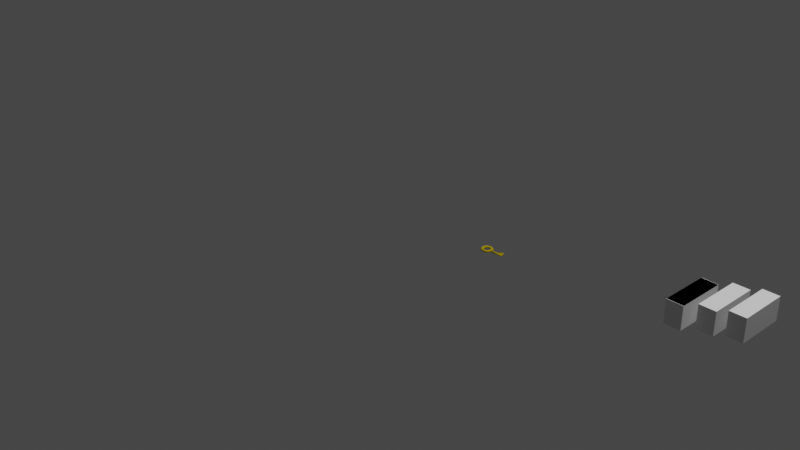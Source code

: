# Source: key.blend  (saved by Blender 2.93.20; exported with 4.5.12 LTS)
import bpy
from mathutils import Matrix  # noqa: F401  (used for matrix-valued properties, if any)

bpy.ops.wm.read_factory_settings(use_empty=True)
scene = bpy.context.scene
scene.name = 'Scene'

# ---- collections
col_collection = bpy.data.collections.new('Collection'); scene.collection.children.link(col_collection)

# ---- materials (node trees are filled in below, after node groups)
mat_x = bpy.data.materials.new('マテリアル')
mat_x.use_transparent_shadow = False

# ---- material node trees
mat_x.use_nodes = True; mat_x.node_tree.nodes.clear()
_N = mat_x.node_tree.nodes; _L = mat_x.node_tree.links
n0 = _N.new('ShaderNodeOutputMaterial'); n0.name = 'Material Output'; n0.location = (300, 300)
n1 = _N.new('ShaderNodeBsdfDiffuse'); n1.name = 'ディフューズBSDF'; n1.location = (10, 300)
n1.inputs[0].default_value = (0.5333, 0.4072, 0.001518, 1.0)
n1.inputs[1].default_value = 0.5
_L.new(n1.outputs[0], n0.inputs[0])
n0.is_active_output = True

# ---- world
world_world = bpy.data.worlds.new('World'); scene.world = world_world
world_world.use_nodes = True; world_world.node_tree.nodes.clear()
_N = world_world.node_tree.nodes; _L = world_world.node_tree.links
n0 = _N.new('ShaderNodeOutputWorld'); n0.name = 'World Output'; n0.location = (300, 300)
n1 = _N.new('ShaderNodeBackground'); n1.name = 'Background'; n1.location = (10, 300)
n1.inputs[0].default_value = (0.05088, 0.05088, 0.05088, 1.0)
_L.new(n1.outputs[0], n0.inputs[0])
n0.is_active_output = True
world_world.color = (0.05088, 0.05088, 0.05088)
world_world.use_sun_shadow = False
world_world.sun_shadow_jitter_overblur = 0.0

# ---- cameras
cam_camera = bpy.data.cameras.new('Camera')
cam_camera.clip_end = 100.0
cam_camera.ortho_scale = 7.314

# ---- lights
light_light = bpy.data.lights.new('Light', 'POINT')
light_light.transmission_factor = 0.0
light_light.energy = 1000.0
light_light.shadow_soft_size = 0.1
light_light.shadow_maximum_resolution = 0.006
light_light.use_absolute_resolution = True

# ---- meshes
me_003 = bpy.data.meshes.new('トーラス.003')
me_003.from_pydata([(1.126, 0.1545, 0.004105), (1.124, 0.1545, 0.01132), (1.118, 0.1545, 0.01578), (1.11, 0.1545, 0.01578), (1.104, 0.1545, 0.01132), (1.102, 0.1545, 0.004105), (1.104, 0.1545, -0.003109), (1.11, 0.1545, -0.007568), (1.118, 0.1545, -0.007568), (1.124, 0.1545, -0.003109), (1.108, 0.1979, 0.004105), (1.107, 0.1962, 0.01132), (1.102, 0.1919, 0.01578), (1.097, 0.1865, 0.01578), (1.093, 0.1822, 0.01132), (1.091, 0.1805, 0.004105), (1.093, 0.1822, -0.003109), (1.097, 0.1865, -0.007568), (1.102, 0.1919, -0.007568), (1.107, 0.1962, -0.003109), (1.065, 0.2159, 0.004105), (1.065, 0.2135, 0.01132), (1.065, 0.2074, 0.01578), (1.065, 0.1998, 0.01578), (1.065, 0.1937, 0.01132), (1.065, 0.1913, 0.004105), (1.065, 0.1937, -0.003109), (1.065, 0.1998, -0.007568), (1.065, 0.2074, -0.007568), (1.065, 0.2135, -0.003109), (1.021, 0.1979, 0.004105), (1.023, 0.1962, 0.01132), (1.027, 0.1919, 0.01578), (1.033, 0.1865, 0.01578), (1.037, 0.1822, 0.01132), (1.039, 0.1805, 0.004105), (1.037, 0.1822, -0.003109), (1.033, 0.1865, -0.007568), (1.027, 0.1919, -0.007568), (1.023, 0.1962, -0.003109), (1.004, 0.1545, 0.004105), (1.006, 0.1545, 0.01132), (1.012, 0.1545, 0.01578), (1.02, 0.1545, 0.01578), (1.026, 0.1545, 0.01132), (1.028, 0.1545, 0.004105), (1.026, 0.1545, -0.003109), (1.02, 0.1545, -0.007568), (1.012, 0.1545, -0.007568), (1.006, 0.1545, -0.003109), (1.021, 0.1111, 0.004105), (1.023, 0.1128, 0.01132), (1.027, 0.1171, 0.01578), (1.033, 0.1225, 0.01578), (1.037, 0.1268, 0.01132), (1.039, 0.1285, 0.004105), (1.037, 0.1268, -0.003109), (1.033, 0.1225, -0.007568), (1.027, 0.1171, -0.007568), (1.023, 0.1128, -0.003109), (1.065, 0.09315, 0.004105), (1.065, 0.09549, 0.01132), (1.065, 0.1016, 0.01578), (1.065, 0.1092, 0.01578), (1.065, 0.1153, 0.01132), (1.065, 0.1177, 0.004105), (1.065, 0.1153, -0.003109), (1.065, 0.1092, -0.007568), (1.065, 0.1016, -0.007568), (1.065, 0.09549, -0.003109), (1.108, 0.1111, 0.004105), (1.107, 0.1128, 0.01132), (1.102, 0.1171, 0.01578), (1.097, 0.1225, 0.01578), (1.093, 0.1268, 0.01132), (1.091, 0.1285, 0.004105), (1.093, 0.1268, -0.003109), (1.097, 0.1225, -0.007568), (1.102, 0.1171, -0.007568), (1.107, 0.1128, -0.003109), (1.122, 0.1631, 0.004105), (1.253, 0.1631, 0.004105), (1.122, 0.1604, -0.00256), (1.253, 0.1604, -0.00256), (1.122, 0.1537, -0.005321), (1.253, 0.1537, -0.005321), (1.122, 0.147, -0.00256), (1.253, 0.147, -0.00256), (1.122, 0.1443, 0.004105), (1.253, 0.1443, 0.004105), (1.122, 0.147, 0.01077), (1.253, 0.147, 0.01077), (1.122, 0.1537, 0.01353), (1.253, 0.1537, 0.01353), (1.122, 0.1604, 0.01077), (1.253, 0.1604, 0.01077), (1.205, 0.159, 0.0002623), (1.205, 0.159, 0.009644), (1.205, 0.198, 0.0002623), (1.205, 0.198, 0.009644), (1.244, 0.159, 0.0002623), (1.244, 0.159, 0.009644), (1.244, 0.198, 0.0002623), (1.244, 0.198, 0.009644), (1.239, 0.198, 0.0002623), (1.239, 0.1862, 0.0002623), (1.239, 0.1862, 0.009644), (1.239, 0.198, 0.009644), (1.231, 0.1862, 0.0002623), (1.231, 0.198, 0.009644), (1.231, 0.1862, 0.009644), (1.231, 0.198, 0.0002623), (1.219, 0.198, 0.0002623), (1.219, 0.1817, 0.0002623), (1.219, 0.1817, 0.009644), (1.219, 0.198, 0.009644), (1.228, 0.198, 0.009644), (1.228, 0.198, 0.0002623), (1.228, 0.1817, 0.0002623), (1.228, 0.1817, 0.009644), (1.216, 0.198, 0.0002623), (1.216, 0.198, 0.009644), (1.216, 0.1756, 0.0002623), (1.216, 0.1756, 0.009644), (1.207, 0.198, 0.0002623), (1.207, 0.1756, 0.0002623), (1.207, 0.1756, 0.009644), (1.207, 0.198, 0.009644)], [], [(0, 10, 11, 1), (1, 11, 12, 2), (2, 12, 13, 3), (3, 13, 14, 4), (4, 14, 15, 5), (5, 15, 16, 6), (6, 16, 17, 7), (7, 17, 18, 8), (8, 18, 19, 9), (9, 19, 10, 0), (10, 20, 21, 11), (11, 21, 22, 12), (12, 22, 23, 13), (13, 23, 24, 14), (14, 24, 25, 15), (15, 25, 26, 16), (16, 26, 27, 17), (17, 27, 28, 18), (18, 28, 29, 19), (19, 29, 20, 10), (20, 30, 31, 21), (21, 31, 32, 22), (22, 32, 33, 23), (23, 33, 34, 24), (24, 34, 35, 25), (25, 35, 36, 26), (26, 36, 37, 27), (27, 37, 38, 28), (28, 38, 39, 29), (29, 39, 30, 20), (30, 40, 41, 31), (31, 41, 42, 32), (32, 42, 43, 33), (33, 43, 44, 34), (34, 44, 45, 35), (35, 45, 46, 36), (36, 46, 47, 37), (37, 47, 48, 38), (38, 48, 49, 39), (39, 49, 40, 30), (40, 50, 51, 41), (41, 51, 52, 42), (42, 52, 53, 43), (43, 53, 54, 44), (44, 54, 55, 45), (45, 55, 56, 46), (46, 56, 57, 47), (47, 57, 58, 48), (48, 58, 59, 49), (49, 59, 50, 40), (50, 60, 61, 51), (51, 61, 62, 52), (52, 62, 63, 53), (53, 63, 64, 54), (54, 64, 65, 55), (55, 65, 66, 56), (56, 66, 67, 57), (57, 67, 68, 58), (58, 68, 69, 59), (59, 69, 60, 50), (60, 70, 71, 61), (61, 71, 72, 62), (62, 72, 73, 63), (63, 73, 74, 64), (64, 74, 75, 65), (65, 75, 76, 66), (66, 76, 77, 67), (67, 77, 78, 68), (68, 78, 79, 69), (69, 79, 70, 60), (70, 0, 1, 71), (71, 1, 2, 72), (72, 2, 3, 73), (73, 3, 4, 74), (74, 4, 5, 75), (75, 5, 6, 76), (76, 6, 7, 77), (77, 7, 8, 78), (78, 8, 9, 79), (79, 9, 0, 70), (80, 81, 83, 82), (82, 83, 85, 84), (84, 85, 87, 86), (86, 87, 89, 88), (88, 89, 91, 90), (90, 91, 93, 92), (83, 81, 95, 93, 91, 89, 87, 85), (92, 93, 95, 94), (94, 95, 81, 80), (80, 82, 84, 86, 88, 90, 92, 94), (96, 97, 99, 98), (98, 99, 127, 124), (102, 103, 101, 100), (100, 101, 97, 96), (98, 124, 125, 122, 120, 112, 113, 118, 117, 111, 108, 105, 104, 102, 100, 96), (103, 107, 106, 110, 109, 116, 119, 114, 115, 121, 123, 126, 127, 99, 97, 101), (113, 114, 115, 112), (110, 108, 105, 106), (106, 105, 104, 107), (119, 118, 117, 116), (123, 122, 120, 121), (120, 121, 115, 112), (117, 116, 109, 111), (104, 107, 103, 102), (126, 125, 122, 123), (114, 113, 118, 119), (125, 126, 127, 124), (108, 110, 109, 111)])
me_003.polygons.foreach_set('use_smooth', [True] * 108)
_uv = me_003.uv_layers.new(name='UVマップ')
_uv.uv.foreach_set('vector', [0.5, 0.6, 0.625, 0.6, 0.625, 0.7, 0.5, 0.7, 0.5, 0.7, 0.625, 0.7, 0.625, 0.8, 0.5, 0.8, 0.5, 0.8, 0.625, 0.8, 0.625, 0.9, 0.5, 0.9, 0.5, 0.9, 0.625, 0.9, 0.625, 1.0, 0.5, 1.0, 0.5, -1.11e-16, 0.625, -1.11e-16, 0.625, 0.1, 0.5, 0.1, 0.5, 0.1, 0.625, 0.1, 0.625, 0.2, 0.5, 0.2, 0.5, 0.2, 0.625, 0.2, 0.625, 0.3, 0.5, 0.3, 0.5, 0.3, 0.625, 0.3, 0.625, 0.4, 0.5, 0.4, 0.5, 0.4, 0.625, 0.4, 0.625, 0.5, 0.5, 0.5, 0.5, 0.5, 0.625, 0.5, 0.625, 0.6, 0.5, 0.6, 0.625, 0.6, 0.75, 0.6, 0.75, 0.7, 0.625, 0.7, 0.625, 0.7, 0.75, 0.7, 0.75, 0.8, 0.625, 0.8, 0.625, 0.8, 0.75, 0.8, 0.75, 0.9, 0.625, 0.9, 0.625, 0.9, 0.75, 0.9, 0.75, 1.0, 0.625, 1.0, 0.625, -1.11e-16, 0.75, -1.11e-16, 0.75, 0.1, 0.625, 0.1, 0.625, 0.1, 0.75, 0.1, 0.75, 0.2, 0.625, 0.2, 0.625, 0.2, 0.75, 0.2, 0.75, 0.3, 0.625, 0.3, 0.625, 0.3, 0.75, 0.3, 0.75, 0.4, 0.625, 0.4, 0.625, 0.4, 0.75, 0.4, 0.75, 0.5, 0.625, 0.5, 0.625, 0.5, 0.75, 0.5, 0.75, 0.6, 0.625, 0.6, 0.75, 0.6, 0.875, 0.6, 0.875, 0.7, 0.75, 0.7, 0.75, 0.7, 0.875, 0.7, 0.875, 0.8, 0.75, 0.8, 0.75, 0.8, 0.875, 0.8, 0.875, 0.9, 0.75, 0.9, 0.75, 0.9, 0.875, 0.9, 0.875, 1.0, 0.75, 1.0, 0.75, -1.11e-16, 0.875, -1.11e-16, 0.875, 0.1, 0.75, 0.1, 0.75, 0.1, 0.875, 0.1, 0.875, 0.2, 0.75, 0.2, 0.75, 0.2, 0.875, 0.2, 0.875, 0.3, 0.75, 0.3, 0.75, 0.3, 0.875, 0.3, 0.875, 0.4, 0.75, 0.4, 0.75, 0.4, 0.875, 0.4, 0.875, 0.5, 0.75, 0.5, 0.75, 0.5, 0.875, 0.5, 0.875, 0.6, 0.75, 0.6, 0.875, 0.6, 1.0, 0.6, 1.0, 0.7, 0.875, 0.7, 0.875, 0.7, 1.0, 0.7, 1.0, 0.8, 0.875, 0.8, 0.875, 0.8, 1.0, 0.8, 1.0, 0.9, 0.875, 0.9, 0.875, 0.9, 1.0, 0.9, 1.0, 1.0, 0.875, 1.0, 0.875, -1.11e-16, 1.0, -1.11e-16, 1.0, 0.1, 0.875, 0.1, 0.875, 0.1, 1.0, 0.1, 1.0, 0.2, 0.875, 0.2, 0.875, 0.2, 1.0, 0.2, 1.0, 0.3, 0.875, 0.3, 0.875, 0.3, 1.0, 0.3, 1.0, 0.4, 0.875, 0.4, 0.875, 0.4, 1.0, 0.4, 1.0, 0.5, 0.875, 0.5, 0.875, 0.5, 1.0, 0.5, 1.0, 0.6, 0.875, 0.6, 0.0, 0.6, 0.125, 0.6, 0.125, 0.7, 0.0, 0.7, 0.0, 0.7, 0.125, 0.7, 0.125, 0.8, 0.0, 0.8, 0.0, 0.8, 0.125, 0.8, 0.125, 0.9, 0.0, 0.9, 0.0, 0.9, 0.125, 0.9, 0.125, 1.0, 0.0, 1.0, 0.0, -1.11e-16, 0.125, -1.11e-16, 0.125, 0.1, 0.0, 0.1, 0.0, 0.1, 0.125, 0.1, 0.125, 0.2, 0.0, 0.2, 0.0, 0.2, 0.125, 0.2, 0.125, 0.3, 0.0, 0.3, 0.0, 0.3, 0.125, 0.3, 0.125, 0.4, 0.0, 0.4, 0.0, 0.4, 0.125, 0.4, 0.125, 0.5, 0.0, 0.5, 0.0, 0.5, 0.125, 0.5, 0.125, 0.6, 0.0, 0.6, 0.125, 0.6, 0.25, 0.6, 0.25, 0.7, 0.125, 0.7, 0.125, 0.7, 0.25, 0.7, 0.25, 0.8, 0.125, 0.8, 0.125, 0.8, 0.25, 0.8, 0.25, 0.9, 0.125, 0.9, 0.125, 0.9, 0.25, 0.9, 0.25, 1.0, 0.125, 1.0, 0.125, -1.11e-16, 0.25, -1.11e-16, 0.25, 0.1, 0.125, 0.1, 0.125, 0.1, 0.25, 0.1, 0.25, 0.2, 0.125, 0.2, 0.125, 0.2, 0.25, 0.2, 0.25, 0.3, 0.125, 0.3, 0.125, 0.3, 0.25, 0.3, 0.25, 0.4, 0.125, 0.4, 0.125, 0.4, 0.25, 0.4, 0.25, 0.5, 0.125, 0.5, 0.125, 0.5, 0.25, 0.5, 0.25, 0.6, 0.125, 0.6, 0.25, 0.6, 0.375, 0.6, 0.375, 0.7, 0.25, 0.7, 0.25, 0.7, 0.375, 0.7, 0.375, 0.8, 0.25, 0.8, 0.25, 0.8, 0.375, 0.8, 0.375, 0.9, 0.25, 0.9, 0.25, 0.9, 0.375, 0.9, 0.375, 1.0, 0.25, 1.0, 0.25, -1.11e-16, 0.375, -1.11e-16, 0.375, 0.1, 0.25, 0.1, 0.25, 0.1, 0.375, 0.1, 0.375, 0.2, 0.25, 0.2, 0.25, 0.2, 0.375, 0.2, 0.375, 0.3, 0.25, 0.3, 0.25, 0.3, 0.375, 0.3, 0.375, 0.4, 0.25, 0.4, 0.25, 0.4, 0.375, 0.4, 0.375, 0.5, 0.25, 0.5, 0.25, 0.5, 0.375, 0.5, 0.375, 0.6, 0.25, 0.6, 0.375, 0.6, 0.5, 0.6, 0.5, 0.7, 0.375, 0.7, 0.375, 0.7, 0.5, 0.7, 0.5, 0.8, 0.375, 0.8, 0.375, 0.8, 0.5, 0.8, 0.5, 0.9, 0.375, 0.9, 0.375, 0.9, 0.5, 0.9, 0.5, 1.0, 0.375, 1.0, 0.375, -1.11e-16, 0.5, -1.11e-16, 0.5, 0.1, 0.375, 0.1, 0.375, 0.1, 0.5, 0.1, 0.5, 0.2, 0.375, 0.2, 0.375, 0.2, 0.5, 0.2, 0.5, 0.3, 0.375, 0.3, 0.375, 0.3, 0.5, 0.3, 0.5, 0.4, 0.375, 0.4, 0.375, 0.4, 0.5, 0.4, 0.5, 0.5, 0.375, 0.5, 0.375, 0.5, 0.5, 0.5, 0.5, 0.6, 0.375, 0.6, 1.151, 0.75, 0.8491, 0.75, 0.8567, 0.5732, 1.057, 0.5732, 1.057, 0.5732, 0.8567, 0.5732, 0.75, 0.5, 0.75, 0.5, 0.75, 0.5, 0.75, 0.5, 0.6433, 0.5732, 0.4429, 0.5732, 0.4429, 0.5732, 0.6433, 0.5732, 0.6509, 0.75, 0.3491, 0.75, 0.3491, 0.75, 0.6509, 0.75, 0.5571, 0.9268, 0.3567, 0.9268, 0.3567, 0.9268, 0.5571, 0.9268, 0.25, 1.0, 0.25, 1.0, 0.49, 0.4197, 0.49, 0.49, 0.49, 0.4197, 0.49, 0.25, 0.49, 0.08029, 0.49, 0.01, 0.49, 0.08029, 0.49, 0.25, 0.25, 1.0, 0.25, 1.0, -0.05714, 0.9268, 0.1433, 0.9268, 0.1433, 0.9268, -0.05714, 0.9268, -0.1509, 0.75, 0.1509, 0.75, 0.51, 0.49, 0.51, 0.4197, 0.51, 0.25, 0.51, 0.08029, 0.51, 0.01, 0.51, 0.08029, 0.51, 0.25, 0.51, 0.4197, 0.375, 0.0, 0.625, 0.0, 0.625, 0.25, 0.375, 0.25, 0.375, 0.25, 0.625, 0.25, 0.625, 0.2667, 0.375, 0.2667, 0.375, 0.5, 0.625, 0.5, 0.625, 0.75, 0.375, 0.75, 0.375, 0.75, 0.625, 0.75, 0.625, 1.0, 0.375, 1.0, 0.125, 0.5, 0.1417, 0.5, 0.1417, 0.6434, 0.1968, 0.6434, 0.1968, 0.5, 0.2178, 0.5, 0.2178, 0.6045, 0.2729, 0.6045, 0.2729, 0.5, 0.2923, 0.5, 0.2923, 0.5759, 0.3475, 0.5759, 0.3475, 0.5, 0.375, 0.5, 0.375, 0.75, 0.125, 0.75, 0.625, 0.5, 0.6525, 0.5, 0.6525, 0.5759, 0.7077, 0.5759, 0.7077, 0.5, 0.7271, 0.5, 0.7271, 0.6045, 0.7822, 0.6045, 0.7822, 0.5, 0.8032, 0.5, 0.8032, 0.6434, 0.8583, 0.6434, 0.8583, 0.5, 0.875, 0.5, 0.875, 0.75, 0.625, 0.75, 0.5788, 0.0, 0.3864, 0.0, 0.3864, 0.1544, 0.5788, 0.1544, 0.3864, 1.0, 0.5788, 1.0, 0.5788, 0.75, 0.3864, 0.75, 0.3864, 0.75, 0.5788, 0.75, 0.5788, 0.6378, 0.3864, 0.6378, 0.3864, 0.75, 0.5788, 0.75, 0.5788, 0.5956, 0.3864, 0.5956, 0.3864, 0.75, 0.5788, 0.75, 0.5788, 0.5382, 0.3864, 0.5382, 0.375, 0.3218, 0.625, 0.3218, 0.625, 0.3428, 0.375, 0.3428, 0.375, 0.3979, 0.625, 0.3979, 0.625, 0.4173, 0.375, 0.4173, 0.375, 0.4725, 0.625, 0.4725, 0.625, 0.5, 0.375, 0.5, 0.3864, 1.0, 0.5788, 1.0, 0.5788, 0.75, 0.3864, 0.75, 0.3864, 1.0, 0.5788, 1.0, 0.5788, 0.75, 0.3864, 0.75, 0.5788, 0.0, 0.3864, 0.0, 0.3864, 0.2118, 0.5788, 0.2118, 0.5788, 0.0, 0.3864, 0.0, 0.3864, 0.1122, 0.5788, 0.1122])
_uv.active_render = True
_uv = me_003.uv_layers.new(name='UVMap')
_uv.uv.foreach_set('vector', [0.0, 0.0, 0.0, 0.0, 0.0, 0.0, 0.0, 0.0, 0.0, 0.0, 0.0, 0.0, 0.0, 0.0, 0.0, 0.0, 0.0, 0.0, 0.0, 0.0, 0.0, 0.0, 0.0, 0.0, 0.0, 0.0, 0.0, 0.0, 0.0, 0.0, 0.0, 0.0, 0.0, 0.0, 0.0, 0.0, 0.0, 0.0, 0.0, 0.0, 0.0, 0.0, 0.0, 0.0, 0.0, 0.0, 0.0, 0.0, 0.0, 0.0, 0.0, 0.0, 0.0, 0.0, 0.0, 0.0, 0.0, 0.0, 0.0, 0.0, 0.0, 0.0, 0.0, 0.0, 0.0, 0.0, 0.0, 0.0, 0.0, 0.0, 0.0, 0.0, 0.0, 0.0, 0.0, 0.0, 0.0, 0.0, 0.0, 0.0, 0.0, 0.0, 0.0, 0.0, 0.0, 0.0, 0.0, 0.0, 0.0, 0.0, 0.0, 0.0, 0.0, 0.0, 0.0, 0.0, 0.0, 0.0, 0.0, 0.0, 0.0, 0.0, 0.0, 0.0, 0.0, 0.0, 0.0, 0.0, 0.0, 0.0, 0.0, 0.0, 0.0, 0.0, 0.0, 0.0, 0.0, 0.0, 0.0, 0.0, 0.0, 0.0, 0.0, 0.0, 0.0, 0.0, 0.0, 0.0, 0.0, 0.0, 0.0, 0.0, 0.0, 0.0, 0.0, 0.0, 0.0, 0.0, 0.0, 0.0, 0.0, 0.0, 0.0, 0.0, 0.0, 0.0, 0.0, 0.0, 0.0, 0.0, 0.0, 0.0, 0.0, 0.0, 0.0, 0.0, 0.0, 0.0, 0.0, 0.0, 0.0, 0.0, 0.0, 0.0, 0.0, 0.0, 0.0, 0.0, 0.0, 0.0, 0.0, 0.0, 0.0, 0.0, 0.0, 0.0, 0.0, 0.0, 0.0, 0.0, 0.0, 0.0, 0.0, 0.0, 0.0, 0.0, 0.0, 0.0, 0.0, 0.0, 0.0, 0.0, 0.0, 0.0, 0.0, 0.0, 0.0, 0.0, 0.0, 0.0, 0.0, 0.0, 0.0, 0.0, 0.0, 0.0, 0.0, 0.0, 0.0, 0.0, 0.0, 0.0, 0.0, 0.0, 0.0, 0.0, 0.0, 0.0, 0.0, 0.0, 0.0, 0.0, 0.0, 0.0, 0.0, 0.0, 0.0, 0.0, 0.0, 0.0, 0.0, 0.0, 0.0, 0.0, 0.0, 0.0, 0.0, 0.0, 0.0, 0.0, 0.0, 0.0, 0.0, 0.0, 0.0, 0.0, 0.0, 0.0, 0.0, 0.0, 0.0, 0.0, 0.0, 0.0, 0.0, 0.0, 0.0, 0.0, 0.0, 0.0, 0.0, 0.0, 0.0, 0.0, 0.0, 0.0, 0.0, 0.0, 0.0, 0.0, 0.0, 0.0, 0.0, 0.0, 0.0, 0.0, 0.0, 0.0, 0.0, 0.0, 0.0, 0.0, 0.0, 0.0, 0.0, 0.0, 0.0, 0.0, 0.0, 0.0, 0.0, 0.0, 0.0, 0.0, 0.0, 0.0, 0.0, 0.0, 0.0, 0.0, 0.0, 0.0, 0.0, 0.0, 0.0, 0.0, 0.0, 0.0, 0.0, 0.0, 0.0, 0.0, 0.0, 0.0, 0.0, 0.0, 0.0, 0.0, 0.0, 0.0, 0.0, 0.0, 0.0, 0.0, 0.0, 0.0, 0.0, 0.0, 0.0, 0.0, 0.0, 0.0, 0.0, 0.0, 0.0, 0.0, 0.0, 0.0, 0.0, 0.0, 0.0, 0.0, 0.0, 0.0, 0.0, 0.0, 0.0, 0.0, 0.0, 0.0, 0.0, 0.0, 0.0, 0.0, 0.0, 0.0, 0.0, 0.0, 0.0, 0.0, 0.0, 0.0, 0.0, 0.0, 0.0, 0.0, 0.0, 0.0, 0.0, 0.0, 0.0, 0.0, 0.0, 0.0, 0.0, 0.0, 0.0, 0.0, 0.0, 0.0, 0.0, 0.0, 0.0, 0.0, 0.0, 0.0, 0.0, 0.0, 0.0, 0.0, 0.0, 0.0, 0.0, 0.0, 0.0, 0.0, 0.0, 0.0, 0.0, 0.0, 0.0, 0.0, 0.0, 0.0, 0.0, 0.0, 0.0, 0.0, 0.0, 0.0, 0.0, 0.0, 0.0, 0.0, 0.0, 0.0, 0.0, 0.0, 0.0, 0.0, 0.0, 0.0, 0.0, 0.0, 0.0, 0.0, 0.0, 0.0, 0.0, 0.0, 0.0, 0.0, 0.0, 0.0, 0.0, 0.0, 0.0, 0.0, 0.0, 0.0, 0.0, 0.0, 0.0, 0.0, 0.0, 0.0, 0.0, 0.0, 0.0, 0.0, 0.0, 0.0, 0.0, 0.0, 0.0, 0.0, 0.0, 0.0, 0.0, 0.0, 0.0, 0.0, 0.0, 0.0, 0.0, 0.0, 0.0, 0.0, 0.0, 0.0, 0.0, 0.0, 0.0, 0.0, 0.0, 0.0, 0.0, 0.0, 0.0, 0.0, 0.0, 0.0, 0.0, 0.0, 0.0, 0.0, 0.0, 0.0, 0.0, 0.0, 0.0, 0.0, 0.0, 0.0, 0.0, 0.0, 0.0, 0.0, 0.0, 0.0, 0.0, 0.0, 0.0, 0.0, 0.0, 0.0, 0.0, 0.0, 0.0, 0.0, 0.0, 0.0, 0.0, 0.0, 0.0, 0.0, 0.0, 0.0, 0.0, 0.0, 0.0, 0.0, 0.0, 0.0, 0.0, 0.0, 0.0, 0.0, 0.0, 0.0, 0.0, 0.0, 0.0, 0.0, 0.0, 0.0, 0.0, 0.0, 0.0, 0.0, 0.0, 0.0, 0.0, 0.0, 0.0, 0.0, 0.0, 0.0, 0.0, 0.0, 0.0, 0.0, 0.0, 0.0, 0.0, 0.0, 0.0, 0.0, 0.0, 0.0, 0.0, 0.0, 0.0, 0.0, 0.0, 0.0, 0.0, 0.0, 0.0, 0.0, 0.0, 0.0, 0.0, 0.0, 0.0, 0.0, 0.0, 0.0, 0.0, 0.0, 0.0, 0.0, 0.0, 0.0, 0.0, 0.0, 0.0, 0.0, 0.0, 0.0, 0.0, 0.0, 0.0, 0.0, 0.0, 0.0, 0.0, 0.0, 0.0, 0.0, 0.0, 0.0, 0.0, 0.0, 0.0, 0.0, 0.0, 0.0, 0.0, 0.0, 0.0, 0.0, 0.0, 0.0, 0.0, 0.0, 0.0, 0.0, 0.0, 0.0, 0.0, 0.0, 0.0, 0.0, 0.0, 0.0, 0.0, 0.0, 0.0, 0.0, 0.0, 0.0, 0.0, 0.0, 0.0, 0.0, 0.0, 0.0, 0.0, 0.0, 0.0, 0.0, 0.0, 0.0, 0.0, 0.0, 0.0, 0.0, 0.0, 0.0, 0.0, 0.0, 0.0, 0.0, 0.0, 0.0, 0.0, 0.0, 0.0, 0.0, 0.0, 0.0, 0.0, 0.0, 0.0, 0.0, 0.0, 0.0, 0.0, 0.0, 0.0, 0.0, 0.0, 0.0, 0.0, 0.0, 0.0, 0.0, 0.0, 0.0, 0.0, 0.0, 0.0, 0.0, 0.0, 0.0, 0.0, 0.0, 0.0, 0.0, 0.0, 0.0, 0.0, 0.0, 0.0, 0.0, 0.0, 0.0, 0.0, 0.0, 0.0, 0.0, 0.0, 0.0, 0.0, 0.0, 0.0, 0.0, 0.0, 0.0, 0.0, 0.0, 0.0, 0.0, 0.0, 0.0, 0.0, 0.0, 0.0, 0.0, 0.0, 0.0, 0.0, 0.0, 0.0, 0.0, 0.0, 0.0, 0.0, 0.0, 0.0, 0.0, 0.0, 0.0, 0.0, 0.0, 0.0, 0.0, 0.0, 0.0, 0.0, 0.0, 0.0, 0.0, 0.0, 0.0, 0.0, 0.0, 0.0, 0.0, 0.0, 0.0, 0.0, 0.0, 0.0, 0.0, 0.0, 0.0, 0.0, 0.0, 0.0, 0.0, 0.0, 0.0, 0.0, 0.0, 0.0, 0.0, 0.0, 0.0, 0.0, 0.0, 0.0, 0.0, 0.0, 0.0, 0.0, 0.0, 0.0, 0.0, 0.0, 0.0, 0.0, 0.0, 0.0, 0.0, 0.0, 0.0, 0.0, 0.0, 0.0, 0.0, 0.0, 0.0, 0.0, 0.0, 0.0, 0.0, 0.0, 0.0, 0.0, 0.0, 0.0, 0.0, 0.0, 0.0, 0.0, 0.0, 0.0, 0.0, 0.0, 0.0, 0.0, 0.0, 0.0, 0.0, 0.0, 0.0, 0.0, 0.0, 0.0, 0.0, 0.0, 0.0, 0.0, 0.0, 0.0, 0.0, 0.0, 0.0, 0.0, 0.0, 0.0, 0.0, 0.0, 0.0, 0.0, 0.0, 0.0, 0.0, 0.0, 0.0, 0.0, 0.0, 0.0, 0.0, 0.0, 0.0, 0.0, 0.0, 0.0, 0.0, 0.0, 0.0, 0.0, 0.0, 0.0, 0.0, 0.0, 0.0, 0.0, 0.0, 0.0, 0.0, 0.0, 0.0, 0.0, 0.0, 0.0, 0.0, 0.0, 0.0, 0.0, 0.0, 0.0, 0.0, 0.0, 0.0, 0.0, 0.0, 0.0, 0.0, 0.0, 0.0, 0.0, 0.0, 0.0, 0.0, 0.0, 0.0, 0.0, 0.0, 0.0, 0.0, 0.0, 0.0, 0.0, 0.0, 0.0, 0.0, 0.0, 0.0, 0.0, 0.0, 0.0, 0.0, 0.0, 0.0, 0.0, 0.0, 0.0, 0.0, 0.0, 0.0, 0.0, 0.0, 0.0, 0.0, 0.0, 0.0, 0.0, 0.0, 0.0, 0.0, 0.0, 0.0, 0.0, 0.0])
me_003.materials.append(mat_x)
me_003.use_remesh_fix_poles = True
me_003.use_remesh_preserve_attributes = False
me_003.update()
me_x = bpy.data.meshes.new('立方体')
me_x.from_pydata([(9.113, 1.432, 0.413), (9.113, 1.432, -0.413), (9.113, 3.223, 0.413), (9.113, 3.223, -0.413), (9.665, 1.432, 0.413), (9.665, 1.432, -0.413), (9.665, 3.223, 0.413), (9.665, 3.223, -0.413), (9.113, 1.441, 0.413), (9.113, 3.232, 0.413), (9.665, 1.441, 0.413), (9.665, 3.232, 0.413), (9.874, 1.843, 0.413), (9.874, 1.843, -0.413), (9.874, 3.634, 0.413), (9.874, 3.634, -0.413), (10.43, 1.843, -0.413), (10.43, 3.634, 0.413), (10.43, 3.634, -0.413), (10.43, 1.843, 0.413), (10.62, 2.146, 0.413), (10.62, 2.146, -0.413), (10.62, 3.937, 0.413), (10.62, 3.937, -0.413), (11.17, 2.146, 0.413), (11.17, 2.146, -0.413), (11.17, 3.937, 0.413), (11.17, 3.937, -0.413)], [], [(0, 1, 3, 2), (2, 3, 7, 6), (6, 7, 5, 4), (4, 5, 1, 0), (2, 6, 4, 0), (7, 3, 1, 5), (9, 11, 10, 8), (12, 13, 15, 14), (14, 15, 18, 17), (17, 18, 16, 19), (19, 16, 13, 12), (14, 17, 19, 12), (18, 15, 13, 16), (20, 21, 23, 22), (22, 23, 27, 26), (26, 27, 25, 24), (24, 25, 21, 20), (22, 26, 24, 20), (27, 23, 21, 25)])
_uv = me_x.uv_layers.new(name='UVマップ')
_uv.uv.foreach_set('vector', [0.375, 0.0, 0.625, 0.0, 0.625, 0.25, 0.375, 0.25, 0.375, 0.25, 0.625, 0.25, 0.625, 0.5, 0.375, 0.5, 0.375, 0.5, 0.625, 0.5, 0.625, 0.75, 0.375, 0.75, 0.375, 0.75, 0.625, 0.75, 0.625, 1.0, 0.375, 1.0, 0.125, 0.5, 0.375, 0.5, 0.375, 0.75, 0.125, 0.75, 0.625, 0.5, 0.875, 0.5, 0.875, 0.75, 0.625, 0.75, 0.125, 0.5, 0.375, 0.5, 0.375, 0.75, 0.125, 0.75, 0.375, 0.0, 0.625, 0.0, 0.625, 0.25, 0.375, 0.25, 0.375, 0.25, 0.625, 0.25, 0.625, 0.5, 0.375, 0.5, 0.375, 0.5, 0.625, 0.5, 0.625, 0.75, 0.375, 0.75, 0.375, 0.75, 0.625, 0.75, 0.625, 1.0, 0.375, 1.0, 0.125, 0.5, 0.375, 0.5, 0.375, 0.75, 0.125, 0.75, 0.625, 0.5, 0.875, 0.5, 0.875, 0.75, 0.625, 0.75, 0.375, 0.0, 0.625, 0.0, 0.625, 0.25, 0.375, 0.25, 0.375, 0.25, 0.625, 0.25, 0.625, 0.5, 0.375, 0.5, 0.375, 0.5, 0.625, 0.5, 0.625, 0.75, 0.375, 0.75, 0.375, 0.75, 0.625, 0.75, 0.625, 1.0, 0.375, 1.0, 0.125, 0.5, 0.375, 0.5, 0.375, 0.75, 0.125, 0.75, 0.625, 0.5, 0.875, 0.5, 0.875, 0.75, 0.625, 0.75])
me_x.use_remesh_fix_poles = True
me_x.use_remesh_preserve_attributes = False
me_x.update()

# ---- objects
ob_light = bpy.data.objects.new('Light', light_light)
ob_camera = bpy.data.objects.new('Camera', cam_camera)
ob_003 = bpy.data.objects.new('トーラス.003', me_003)
ob_x = bpy.data.objects.new('立方体', me_x)

# ---- transforms, parenting, visibility, modifiers, constraints
ob_light.location = (4.076, 1.005, 5.904)
ob_light.rotation_euler = (0.6503, 0.05522, 1.866)
ob_light.lock_rotations_4d = False
ob_light.empty_display_type = 'ARROWS'
ob_light.color = (0.0, 0.0, 0.0, 0.0)
ob_light.lineart.crease_threshold = 0.0
ob_camera.location = (7.359, -6.926, 4.958)
ob_camera.rotation_euler = (1.109, 0.0, 0.8149)
ob_camera.lock_rotations_4d = False
ob_camera.empty_display_type = 'ARROWS'
ob_camera.color = (0.0, 0.0, 0.0, 0.0)
ob_camera.display_type = 'WIRE'
ob_camera.lineart.crease_threshold = 0.0
ob_003.location = (0.0, 0.0, 0.0)
ob_x.location = (0.0, 0.0, 0.0)
ob_x.scale = (0.3183, 0.3006, 0.3006)

# ---- collection membership
col_collection.objects.link(ob_light)
col_collection.objects.link(ob_camera)
col_collection.objects.link(ob_003)
col_collection.objects.link(ob_x)

# ---- scene / render settings (as saved in the file)
scene.camera = ob_camera
scene.frame_start = 1; scene.frame_end = 250; scene.frame_set(1)
scene.render.engine = 'BLENDER_EEVEE_NEXT'
scene.cycles.use_denoising = False
scene.cycles.samples = 128
scene.cycles.sampling_pattern = 'TABULATED_SOBOL'
scene.cycles.use_adaptive_sampling = False
scene.cycles.use_light_tree = False
scene.view_settings.view_transform = 'Filmic'
bpy.context.view_layer.update()
